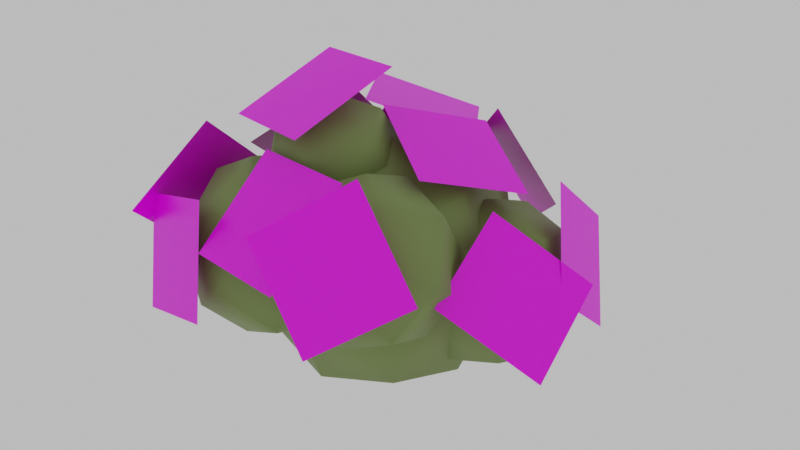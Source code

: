 # Source: butterfly-weed.blend  (saved by Blender 2.92.15; exported with 4.5.12 LTS)
import bpy
from mathutils import Matrix  # noqa: F401  (used for matrix-valued properties, if any)

bpy.ops.wm.read_factory_settings(use_empty=True)
scene = bpy.context.scene
scene.name = 'Scene'

# ---- collections
col_collection = bpy.data.collections.new('Collection'); scene.collection.children.link(col_collection)

# ---- images (referenced by path relative to the original .blend; pixels are not part of the script)
import os
ASSET_DIR = os.environ.get("B2B_ASSET_DIR", "")  # directory of the original .blend (textures are referenced by path, not embedded)
HERE = os.path.dirname(os.path.abspath(__file__))  # packed textures are extracted next to this script under _unpacked/

def load_image(name, relpath, width, height, colorspace="sRGB"):
    """Load a texture the original file referenced (path relative to the .blend, or extracted next to this script)."""
    p = next((c for c in (os.path.join(HERE, relpath), os.path.join(ASSET_DIR, relpath)) if relpath and os.path.exists(c)), "")
    if p:
        img = bpy.data.images.load(p, check_existing=True)
        img.name = name
    else:  # same state as the original file: an image datablock whose file is absent (Cycles renders it pink)
        img = bpy.data.images.new(name, width, height)
        img.source = "FILE"
        img.filepath = "//" + (relpath or name)
    img.colorspace_settings.name = colorspace
    return img
img_butterfly_weed_flowers = load_image('butterfly-weed-flowers', 'butterfly-weed-flowers.png', 1024, 1024, 'sRGB')

# ---- materials (node trees are filled in below, after node groups)
mat_butterfly_weed = bpy.data.materials.new('Butterfly weed')
mat_butterfly_weed.use_transparent_shadow = False
mat_butterfly_weed_flowers = bpy.data.materials.new('butterfly weed flowers')
mat_butterfly_weed_flowers.use_transparent_shadow = False

# ---- material node trees
mat_butterfly_weed.use_nodes = True; mat_butterfly_weed.node_tree.nodes.clear()
_N = mat_butterfly_weed.node_tree.nodes; _L = mat_butterfly_weed.node_tree.links
n0 = _N.new('ShaderNodeOutputMaterial'); n0.name = 'Material Output'; n0.location = (417, 386)
n1 = _N.new('ShaderNodeBsdfPrincipled'); n1.name = 'Principled BSDF'; n1.location = (117, 410)
n1.distribution = 'GGX'
n1.subsurface_method = 'BURLEY'
n1.inputs[0].default_value = (0.2617, 0.3482, 0.1023, 1.0)
n1.inputs[3].default_value = 1.45
n1.inputs[27].default_value = (0.0, 0.0, 0.0, 1.0)
n1.inputs[28].default_value = 1.0
_L.new(n1.outputs[0], n0.inputs[0])
n0.is_active_output = True
mat_butterfly_weed_flowers.use_nodes = True; mat_butterfly_weed_flowers.node_tree.nodes.clear()
_N = mat_butterfly_weed_flowers.node_tree.nodes; _L = mat_butterfly_weed_flowers.node_tree.links
n0 = _N.new('ShaderNodeOutputMaterial'); n0.name = 'Material Output'; n0.location = (300, 300)
n1 = _N.new('ShaderNodeTexImage'); n1.name = 'Image Texture'; n1.location = (-362, 186)
n1.image = img_butterfly_weed_flowers
n2 = _N.new('ShaderNodeMapping'); n2.name = 'Mapping'; n2.location = (-652, 226)
n2.width = 240
n3 = _N.new('ShaderNodeTexCoord'); n3.name = 'Texture Coordinate'; n3.location = (-834, 202)
n4 = _N.new('ShaderNodeBsdfPrincipled'); n4.name = 'Principled BSDF'; n4.location = (10, 300)
n4.distribution = 'GGX'
n4.subsurface_method = 'BURLEY'
n4.inputs[2].default_value = 0.3309
n4.inputs[3].default_value = 1.45
n4.inputs[27].default_value = (0.0, 0.0, 0.0, 1.0)
n4.inputs[28].default_value = 1.0
_L.new(n4.outputs[0], n0.inputs[0])
_L.new(n1.outputs[0], n4.inputs[0])
_L.new(n2.outputs[0], n1.inputs[0])
_L.new(n3.outputs[2], n2.inputs[0])
_L.new(n1.outputs[1], n4.inputs[4])
n0.is_active_output = True

# ---- world
world_world = bpy.data.worlds.new('World'); scene.world = world_world
world_world.use_nodes = True; world_world.node_tree.nodes.clear()
_N = world_world.node_tree.nodes; _L = world_world.node_tree.links
n0 = _N.new('ShaderNodeOutputWorld'); n0.name = 'World Output'; n0.location = (300, 300)
n1 = _N.new('ShaderNodeBackground'); n1.name = 'Background'; n1.location = (10, 300)
n1.inputs[0].default_value = (1.0, 1.0, 1.0, 1.0)
n1.inputs[1].default_value = 0.5
_L.new(n1.outputs[0], n0.inputs[0])
n0.is_active_output = True
world_world.color = (0.05088, 0.05088, 0.05088)
world_world.use_sun_shadow = False
world_world.sun_shadow_jitter_overblur = 0.0

# ---- meshes
me_cube_001 = bpy.data.meshes.new('Cube.001')
me_cube_001.from_pydata([(-0.2807, -0.2807, 0.2193), (-0.2807, -0.2807, 0.7807), (-0.2807, 0.2807, 0.2193), (-0.2807, 0.2807, 0.7807), (0.2807, -0.2807, 0.2193), (0.2807, -0.2807, 0.7807), (0.2807, 0.2807, 0.2193), (0.2807, 0.2807, 0.7807), (-0.3438, 1.154e-09, 0.1562), (-0.3438, -0.3438, 0.5), (-0.3438, 1.154e-09, 0.8438), (-0.3438, 0.3438, 0.5), (2.212e-09, 0.3438, 0.1562), (2.212e-09, 0.3438, 0.8438), (0.3438, 0.3438, 0.5), (0.3438, 1.154e-09, 0.1562), (0.3438, 1.154e-09, 0.8438), (0.3438, -0.3438, 0.5), (2.212e-09, -0.3438, 0.1562), (2.212e-09, -0.3438, 0.8438), (2.212e-09, 1.154e-09, 0.9862), (2.212e-09, 1.154e-09, 0.01381), (2.212e-09, -0.4862, 0.5), (0.4862, 1.154e-09, 0.5), (2.212e-09, 0.4862, 0.5), (-0.4862, 1.154e-09, 0.5), (-0.1052, 0.111, 0.3667), (-0.3791, 0.2182, 0.5989), (-0.01981, 0.4701, 0.3017), (-0.2937, 0.5773, 0.5339), (0.1359, 0.1056, 0.6536), (-0.1381, 0.2128, 0.8858), (0.2213, 0.4647, 0.5886), (-0.05268, 0.5718, 0.8208), (-0.05881, 0.2791, 0.2759), (-0.2789, 0.1249, 0.4578), (-0.3943, 0.4104, 0.5603), (-0.1743, 0.5647, 0.3783), (0.1411, 0.4957, 0.4118), (-0.1944, 0.6269, 0.6962), (0.121, 0.558, 0.7297), (0.2364, 0.2725, 0.6272), (-0.09908, 0.4037, 0.9116), (0.01638, 0.1182, 0.8092), (0.03651, 0.05593, 0.4913), (-0.299, 0.1872, 0.7757), (-0.3162, 0.4342, 0.7948), (0.1583, 0.2486, 0.3926), (-0.1529, 0.03047, 0.65), (0.1298, 0.3367, 0.8422), (-0.004985, 0.6524, 0.5375), (-0.2877, 0.3461, 0.3453), (-0.007535, -0.148, 0.5457), (-0.05724, -0.4236, 0.7583), (0.2344, -0.02092, 0.7669), (0.1847, -0.2965, 0.9795), (0.2427, -0.3256, 0.3741), (0.193, -0.6011, 0.5867), (0.4846, -0.1985, 0.5953), (0.4349, -0.474, 0.8079), (0.09088, -0.03354, 0.6517), (-0.08769, -0.2801, 0.6464), (0.03, -0.371, 0.9121), (0.2086, -0.1245, 0.9174), (0.3923, -0.06446, 0.6821), (0.3314, -0.4019, 0.9425), (0.5151, -0.3419, 0.7072), (0.3974, -0.251, 0.4415), (0.3365, -0.5885, 0.7019), (0.2188, -0.4976, 0.4362), (0.09599, -0.2201, 0.4111), (0.03512, -0.5576, 0.6715), (0.1706, -0.5497, 0.8609), (0.2567, -0.07238, 0.4927), (0.004197, -0.4211, 0.4852), (0.4304, -0.4648, 0.5282), (0.4232, -0.201, 0.8684), (-0.003038, -0.1572, 0.8254), (-0.22, -0.2135, 0.2175), (-0.3951, -0.531, 0.3841), (-0.4427, 0.02806, 0.4439), (-0.6178, -0.2894, 0.6104), (0.06099, -0.2199, 0.5008), (-0.1141, -0.5373, 0.6674), (-0.1617, 0.02172, 0.7271), (-0.3368, -0.2958, 0.8937), (-0.3432, -0.05634, 0.2802), (-0.3141, -0.3987, 0.2436), (-0.5577, -0.4452, 0.4842), (-0.5868, -0.1028, 0.5208), (-0.3076, 0.08772, 0.5922), (-0.522, -0.3011, 0.7962), (-0.2427, -0.1106, 0.8677), (0.000873, -0.06411, 0.6271), (-0.2136, -0.4529, 0.8311), (0.03004, -0.4065, 0.5905), (-0.03478, -0.2082, 0.315), (-0.2492, -0.597, 0.519), (-0.43, -0.5296, 0.6999), (-0.1268, 0.0203, 0.4114), (-0.08551, -0.4639, 0.3596), (-0.03509, -0.2601, 0.8009), (-0.4713, -0.04542, 0.7516), (-0.5217, -0.2491, 0.3103), (0.1691, -0.02658, 0.2776), (0.1691, -0.02658, 0.6426), (0.1691, 0.3384, 0.2776), (0.1691, 0.3384, 0.6426), (0.5341, -0.02658, 0.2776), (0.5341, -0.02658, 0.6426), (0.5341, 0.3384, 0.2776), (0.5341, 0.3384, 0.6426), (0.1281, 0.1559, 0.2366), (0.1281, -0.0676, 0.4601), (0.1281, 0.1559, 0.6836), (0.1281, 0.3794, 0.4601), (0.3516, 0.3794, 0.2366), (0.3516, 0.3794, 0.6836), (0.5751, 0.3794, 0.4601), (0.5751, 0.1559, 0.2366), (0.5751, 0.1559, 0.6836), (0.5751, -0.0676, 0.4601), (0.3516, -0.0676, 0.2366), (0.3516, -0.0676, 0.6836), (0.3516, 0.1559, 0.7761), (0.3516, 0.1559, 0.144), (0.3516, -0.1602, 0.4601), (0.6677, 0.1559, 0.4601), (0.3516, 0.472, 0.4601), (0.03551, 0.1559, 0.4601), (-0.3093, -0.2656, 0.7978), (-0.06794, -0.3274, 0.9463), (-0.3543, -0.03439, 0.9671), (-0.1129, -0.0962, 1.116), (-0.1548, -0.1017, 0.615), (0.08652, -0.1635, 0.7635), (-0.1998, 0.1295, 0.7843), (0.04154, 0.06771, 0.9329), (-0.3763, -0.1615, 0.8863), (-0.2009, -0.3409, 0.8736), (-0.08066, -0.2372, 1.068), (-0.256, -0.05774, 1.081), (-0.3092, 0.08049, 0.8781), (-0.01362, 0.00479, 1.06), (-0.06684, 0.143, 0.8571), (-0.1871, 0.03929, 0.6624), (0.1085, -0.03641, 0.8443), (-0.01175, -0.1401, 0.6497), (-0.2541, -0.2027, 0.6707), (0.04147, -0.2784, 0.8526), (0.07515, -0.1525, 0.994), (-0.3429, -0.04541, 0.7367), (-0.09493, -0.2992, 0.7187), (-0.0001157, 0.04302, 0.707), (-0.1728, 0.1013, 1.012), (-0.2676, -0.2409, 1.024), (-0.5872, 0.01268, 0.6863), (-0.7069, -0.2592, 0.3961), (-0.5667, -0.2942, 0.9654), (-0.6865, -0.5661, 0.6752), (-0.5131, 0.3267, 0.6229), (-0.2957, 0.4684, 0.9471), (-0.3533, 0.6269, 0.3845), (-0.1359, 0.7686, 0.7087), (-0.04056, 0.04731, 1.054), (0.2956, -0.1693, 0.9416), (0.1463, 0.3987, 0.9349), (0.4824, 0.1821, 0.8228), (0.01995, -0.6657, 0.8479), (0.2787, -0.7021, 0.5251), (0.3229, -0.4896, 1.071), (0.5816, -0.5261, 0.748), (-0.2296, -0.6863, 0.4436), (-0.3216, -0.5558, 0.827), (-0.6108, -0.5813, 0.3164), (-0.7028, -0.4509, 0.6998), (0.5342, 0.2947, 0.8467), (0.7076, 0.06384, 0.5482), (0.514, 0.6171, 0.5857), (0.6874, 0.3862, 0.2872), (-0.4931, -0.1603, 0.8595), (-0.2607, 0.1053, 1.078), (-0.6275, 0.1529, 0.6222), (-0.3951, 0.4185, 0.8411), (-0.4161, 0.4612, 0.9757), (-0.1849, 0.1188, 1.017), (-0.08085, 0.6723, 0.851), (0.1503, 0.3298, 0.8928), (0.4395, 0.04024, 0.8002), (0.4888, -0.33, 0.6185), (0.7455, 0.1957, 0.5665), (0.7949, -0.1745, 0.3848), (-0.241, -0.3175, 0.9534), (-0.2778, -0.6152, 0.6662), (0.1682, -0.386, 0.972), (0.1314, -0.6838, 0.6848), (0.05701, -0.01628, 1.228), (-0.3377, 0.1047, 1.183), (-0.03679, -0.3846, 1.06), (-0.4315, -0.2636, 1.016), (-0.1532, 0.778, 0.6944), (0.09734, 0.5419, 0.9268), (0.127, 0.7738, 0.388), (0.3776, 0.5377, 0.6203)], [], [(25, 10, 3, 11), (24, 13, 7, 14), (23, 16, 5, 17), (22, 19, 1, 9), (21, 15, 4, 18), (20, 10, 1, 19), (16, 20, 19, 5), (7, 13, 20, 16), (13, 3, 10, 20), (8, 21, 18, 0), (2, 12, 21, 8), (12, 6, 15, 21), (18, 22, 9, 0), (4, 17, 22, 18), (17, 5, 19, 22), (15, 23, 17, 4), (6, 14, 23, 15), (14, 7, 16, 23), (12, 24, 14, 6), (2, 11, 24, 12), (11, 3, 13, 24), (8, 25, 11, 2), (0, 9, 25, 8), (9, 1, 10, 25), (51, 36, 29, 37), (50, 39, 33, 40), (49, 42, 31, 43), (48, 45, 27, 35), (47, 41, 30, 44), (46, 36, 27, 45), (42, 46, 45, 31), (33, 39, 46, 42), (39, 29, 36, 46), (34, 47, 44, 26), (28, 38, 47, 34), (38, 32, 41, 47), (44, 48, 35, 26), (30, 43, 48, 44), (43, 31, 45, 48), (41, 49, 43, 30), (32, 40, 49, 41), (40, 33, 42, 49), (38, 50, 40, 32), (28, 37, 50, 38), (37, 29, 39, 50), (34, 51, 37, 28), (26, 35, 51, 34), (35, 27, 36, 51), (77, 62, 55, 63), (76, 65, 59, 66), (75, 68, 57, 69), (74, 71, 53, 61), (73, 67, 56, 70), (72, 62, 53, 71), (68, 72, 71, 57), (59, 65, 72, 68), (65, 55, 62, 72), (60, 73, 70, 52), (54, 64, 73, 60), (64, 58, 67, 73), (70, 74, 61, 52), (56, 69, 74, 70), (69, 57, 71, 74), (67, 75, 69, 56), (58, 66, 75, 67), (66, 59, 68, 75), (64, 76, 66, 58), (54, 63, 76, 64), (63, 55, 65, 76), (60, 77, 63, 54), (52, 61, 77, 60), (61, 53, 62, 77), (103, 88, 81, 89), (102, 91, 85, 92), (101, 94, 83, 95), (100, 97, 79, 87), (99, 93, 82, 96), (98, 88, 79, 97), (94, 98, 97, 83), (85, 91, 98, 94), (91, 81, 88, 98), (86, 99, 96, 78), (80, 90, 99, 86), (90, 84, 93, 99), (96, 100, 87, 78), (82, 95, 100, 96), (95, 83, 97, 100), (93, 101, 95, 82), (84, 92, 101, 93), (92, 85, 94, 101), (90, 102, 92, 84), (80, 89, 102, 90), (89, 81, 91, 102), (86, 103, 89, 80), (78, 87, 103, 86), (87, 79, 88, 103), (129, 114, 107, 115), (128, 117, 111, 118), (127, 120, 109, 121), (126, 123, 105, 113), (125, 119, 108, 122), (124, 114, 105, 123), (120, 124, 123, 109), (111, 117, 124, 120), (117, 107, 114, 124), (112, 125, 122, 104), (106, 116, 125, 112), (116, 110, 119, 125), (122, 126, 113, 104), (108, 121, 126, 122), (121, 109, 123, 126), (119, 127, 121, 108), (110, 118, 127, 119), (118, 111, 120, 127), (116, 128, 118, 110), (106, 115, 128, 116), (115, 107, 117, 128), (112, 129, 115, 106), (104, 113, 129, 112), (113, 105, 114, 129), (155, 140, 133, 141), (154, 143, 137, 144), (153, 146, 135, 147), (152, 149, 131, 139), (151, 145, 134, 148), (150, 140, 131, 149), (146, 150, 149, 135), (137, 143, 150, 146), (143, 133, 140, 150), (138, 151, 148, 130), (132, 142, 151, 138), (142, 136, 145, 151), (148, 152, 139, 130), (134, 147, 152, 148), (147, 135, 149, 152), (145, 153, 147, 134), (136, 144, 153, 145), (144, 137, 146, 153), (142, 154, 144, 136), (132, 141, 154, 142), (141, 133, 143, 154), (138, 155, 141, 132), (130, 139, 155, 138), (139, 131, 140, 155), (156, 157, 159, 158), (160, 161, 163, 162), (164, 165, 167, 166), (168, 169, 171, 170), (175, 174, 172, 173), (176, 177, 179, 178), (183, 182, 180, 181), (184, 185, 187, 186), (188, 189, 191, 190), (192, 193, 195, 194), (196, 197, 199, 198), (200, 201, 203, 202)])
me_cube_001.polygons.foreach_set('use_smooth', [1, 1, 1, 1, 1, 1, 1, 1, 1, 1, 1, 1, 1, 1, 1, 1, 1, 1, 1, 1, 1, 1, 1, 1, 1, 1, 1, 1, 1, 1, 1, 1, 1, 1, 1, 1, 1, 1, 1, 1, 1, 1, 1, 1, 1, 1, 1, 1, 1, 1, 1, 1, 1, 1, 1, 1, 1, 1, 1, 1, 1, 1, 1, 1, 1, 1, 1, 1, 1, 1, 1, 1, 1, 1, 1, 1, 1, 1, 1, 1, 1, 1, 1, 1, 1, 1, 1, 1, 1, 1, 1, 1, 1, 1, 1, 1, 1, 1, 1, 1, 1, 1, 1, 1, 1, 1, 1, 1, 1, 1, 1, 1, 1, 1, 1, 1, 1, 1, 1, 1, 1, 1, 1, 1, 1, 1, 1, 1, 1, 1, 1, 1, 1, 1, 1, 1, 1, 1, 1, 1, 1, 1, 1, 1, 0, 0, 0, 0, 0, 0, 0, 0, 0, 0, 0, 0])
me_cube_001.polygons.foreach_set('material_index', [0, 0, 0, 0, 0, 0, 0, 0, 0, 0, 0, 0, 0, 0, 0, 0, 0, 0, 0, 0, 0, 0, 0, 0, 0, 0, 0, 0, 0, 0, 0, 0, 0, 0, 0, 0, 0, 0, 0, 0, 0, 0, 0, 0, 0, 0, 0, 0, 0, 0, 0, 0, 0, 0, 0, 0, 0, 0, 0, 0, 0, 0, 0, 0, 0, 0, 0, 0, 0, 0, 0, 0, 0, 0, 0, 0, 0, 0, 0, 0, 0, 0, 0, 0, 0, 0, 0, 0, 0, 0, 0, 0, 0, 0, 0, 0, 0, 0, 0, 0, 0, 0, 0, 0, 0, 0, 0, 0, 0, 0, 0, 0, 0, 0, 0, 0, 0, 0, 0, 0, 0, 0, 0, 0, 0, 0, 0, 0, 0, 0, 0, 0, 0, 0, 0, 0, 0, 0, 0, 0, 0, 0, 0, 0, 1, 1, 1, 1, 1, 1, 1, 1, 1, 1, 1, 1])
_uv = me_cube_001.uv_layers.new(name='UVMap')
_uv.uv.foreach_set('vector', [0.1131, 0.5618, 0.2532, 0.5269, 0.2584, 0.6182, 0.1541, 0.6605, 0.7625, 0.4481, 0.6199, 0.4243, 0.6502, 0.319, 0.7625, 0.313, 0.5964, 0.04897, 0.5571, 0.1458, 0.4626, 0.08147, 0.4628, 0.0, 0.1204, 0.313, 0.2584, 0.351, 0.2135, 0.4201, 0.09915, 0.4178, 0.5168, 0.7454, 0.5447, 0.6052, 0.6143, 0.6189, 0.6199, 0.7288, 0.4626, 0.2552, 0.3684, 0.313, 0.3085, 0.218, 0.3682, 0.1458, 0.5571, 0.1458, 0.4626, 0.2552, 0.3682, 0.1458, 0.4626, 0.08147, 0.617, 0.218, 0.5573, 0.313, 0.4626, 0.2552, 0.5571, 0.1458, 0.6199, 0.4243, 0.6143, 0.5341, 0.5447, 0.5479, 0.5168, 0.4076, 0.05992, 0.1458, 0.1544, 0.2552, 0.05975, 0.313, 0.0, 0.218, 0.1544, 0.08147, 0.2488, 0.1458, 0.1544, 0.2552, 0.05992, 0.1458, 0.2488, 0.1458, 0.3085, 0.218, 0.2487, 0.313, 0.1544, 0.2552, 0.6199, 0.7288, 0.7625, 0.7049, 0.7625, 0.84, 0.6502, 0.8341, 0.6143, 0.6189, 0.7184, 0.5765, 0.7625, 0.7049, 0.6199, 0.7288, 0.4628, 0.0, 0.4626, 0.08147, 0.3682, 0.1458, 0.3292, 0.04897, 0.5116, 0.4465, 0.3715, 0.4117, 0.4124, 0.313, 0.5168, 0.3553, 0.4719, 0.5534, 0.3575, 0.5556, 0.3715, 0.4117, 0.5116, 0.4465, 0.3575, 0.5556, 0.2652, 0.5334, 0.2584, 0.4221, 0.3715, 0.4117, 0.5168, 0.6225, 0.3788, 0.6605, 0.3575, 0.5556, 0.4719, 0.5534, 0.1544, 0.08147, 0.1542, 0.0, 0.2878, 0.04897, 0.2488, 0.1458, 0.7184, 0.5765, 0.6143, 0.5341, 0.6199, 0.4243, 0.7625, 0.4481, 0.05992, 0.1458, 0.0206, 0.04897, 0.1542, 0.0, 0.1544, 0.08147, 0.006802, 0.4401, 0.09915, 0.4178, 0.1131, 0.5618, 0.0, 0.5514, 0.09915, 0.4178, 0.2135, 0.4201, 0.2532, 0.5269, 0.1131, 0.5618, 0.3398, 0.7784, 0.4062, 0.7618, 0.4087, 0.8051, 0.3592, 0.8251, 0.6332, 0.9041, 0.5656, 0.8928, 0.58, 0.8429, 0.6332, 0.84, 0.7535, 0.02321, 0.7348, 0.0691, 0.6901, 0.03861, 0.6901, 0.0, 0.3433, 0.6605, 0.4087, 0.6785, 0.3874, 0.7112, 0.3332, 0.7102, 0.6332, 0.9201, 0.6464, 0.8536, 0.6794, 0.8601, 0.6821, 0.9122, 0.6901, 0.1209, 0.6454, 0.1483, 0.617, 0.1033, 0.6453, 0.0691, 0.7348, 0.0691, 0.6901, 0.1209, 0.6453, 0.0691, 0.6901, 0.03861, 0.7632, 0.1033, 0.7349, 0.1483, 0.6901, 0.1209, 0.7348, 0.0691, 0.5656, 0.8928, 0.563, 0.9448, 0.53, 0.9514, 0.5168, 0.8849, 0.6454, 0.2174, 0.6902, 0.2693, 0.6454, 0.2967, 0.617, 0.2516, 0.6902, 0.187, 0.735, 0.2174, 0.6902, 0.2693, 0.6454, 0.2174, 0.735, 0.2174, 0.7632, 0.2516, 0.7349, 0.2967, 0.6902, 0.2693, 0.6821, 0.9122, 0.7497, 0.9009, 0.7497, 0.9649, 0.6965, 0.9621, 0.6794, 0.8601, 0.7288, 0.84, 0.7497, 0.9009, 0.6821, 0.9122, 0.6901, 0.0, 0.6901, 0.03861, 0.6453, 0.0691, 0.6269, 0.02321, 0.8825, 0.3763, 0.8161, 0.3598, 0.8355, 0.313, 0.8849, 0.333, 0.8637, 0.4269, 0.8095, 0.428, 0.8161, 0.3598, 0.8825, 0.3763, 0.8095, 0.428, 0.7657, 0.4174, 0.7625, 0.3647, 0.8161, 0.3598, 0.8849, 0.4597, 0.8195, 0.4777, 0.8095, 0.428, 0.8637, 0.4269, 0.6902, 0.187, 0.6901, 0.1483, 0.7534, 0.1715, 0.735, 0.2174, 0.6123, 0.9649, 0.563, 0.9448, 0.5656, 0.8928, 0.6332, 0.9041, 0.6454, 0.2174, 0.6268, 0.1715, 0.6901, 0.1483, 0.6902, 0.187, 0.2894, 0.7207, 0.3332, 0.7102, 0.3398, 0.7784, 0.2862, 0.7734, 0.3332, 0.7102, 0.3874, 0.7112, 0.4062, 0.7618, 0.3398, 0.7784, 0.8889, 0.5487, 0.8991, 0.5972, 0.8606, 0.6235, 0.8395, 0.5921, 0.7632, 0.1904, 0.825, 0.1912, 0.826, 0.2424, 0.7829, 0.2531, 0.8889, 0.6983, 0.8395, 0.7441, 0.812, 0.7005, 0.8395, 0.6548, 0.2862, 0.8628, 0.3413, 0.8294, 0.356, 0.8787, 0.3216, 0.9167, 0.7632, 0.06386, 0.7808, 0.0, 0.8271, 0.01249, 0.8279, 0.06467, 0.407, 0.8251, 0.407, 0.8901, 0.356, 0.8787, 0.3413, 0.8294, 0.8395, 0.7441, 0.7799, 0.7605, 0.7625, 0.6988, 0.812, 0.7005, 0.826, 0.2424, 0.825, 0.1912, 0.8897, 0.1904, 0.8723, 0.2531, 0.825, 0.1912, 0.8258, 0.1391, 0.8721, 0.1266, 0.8897, 0.1904, 0.7806, 0.1266, 0.7632, 0.06386, 0.8279, 0.06467, 0.8269, 0.1158, 0.812, 0.5464, 0.7625, 0.5481, 0.7799, 0.4865, 0.8395, 0.5028, 0.177, 0.9253, 0.1917, 0.8761, 0.2428, 0.8646, 0.2428, 0.9296, 0.8279, 0.06467, 0.8897, 0.06386, 0.87, 0.1266, 0.8269, 0.1158, 0.8271, 0.01249, 0.8702, 0.0, 0.8897, 0.06386, 0.8279, 0.06467, 0.8395, 0.6548, 0.812, 0.7005, 0.7625, 0.6988, 0.7799, 0.6342, 0.8991, 0.6498, 0.8889, 0.6983, 0.8395, 0.6548, 0.8606, 0.6235, 0.1917, 0.8761, 0.1573, 0.838, 0.2149, 0.8061, 0.2428, 0.8646, 0.8991, 0.7391, 0.8606, 0.7693, 0.8395, 0.7441, 0.8889, 0.6983, 0.177, 0.9253, 0.1219, 0.8919, 0.1573, 0.838, 0.1917, 0.8761, 0.812, 0.5464, 0.8395, 0.5921, 0.7799, 0.6127, 0.7625, 0.5481, 0.7827, 0.1266, 0.8258, 0.1391, 0.825, 0.1912, 0.7632, 0.1904, 0.8395, 0.5028, 0.8889, 0.5487, 0.8395, 0.5921, 0.812, 0.5464, 0.8606, 0.4777, 0.8991, 0.5079, 0.8889, 0.5487, 0.8395, 0.5028, 0.3216, 0.9167, 0.356, 0.8787, 0.407, 0.8901, 0.3792, 0.9487, 0.8844, 0.8074, 0.9318, 0.7789, 0.946, 0.8305, 0.9181, 0.8644, 0.06531, 0.7857, 0.0313, 0.8061, 0.0, 0.7632, 0.02034, 0.7341, 0.1219, 0.8666, 0.05396, 0.8634, 0.06007, 0.8141, 0.1111, 0.8061, 0.2209, 0.7857, 0.1782, 0.7341, 0.2236, 0.7045, 0.2659, 0.7341, 1.0, 0.4339, 0.9323, 0.4242, 0.9465, 0.3727, 1.0, 0.3657, 0.1519, 0.6815, 0.2171, 0.6605, 0.2236, 0.7045, 0.1782, 0.7341, 0.05396, 0.8634, 0.0, 0.8666, 0.02492, 0.8061, 0.06007, 0.8141, 0.05664, 0.9167, 0.02071, 0.9317, 0.0, 0.8666, 0.05396, 0.8634, 0.9995, 0.8374, 0.946, 0.8305, 0.9318, 0.7789, 0.9995, 0.7693, 0.8164, 0.8376, 0.7625, 0.8344, 0.7832, 0.7693, 0.8191, 0.7843, 0.8225, 0.8869, 0.7874, 0.8949, 0.7625, 0.8344, 0.8164, 0.8376, 0.108, 0.7341, 0.06261, 0.7045, 0.06912, 0.6605, 0.1343, 0.6815, 0.2549, 0.8061, 0.2209, 0.7857, 0.2659, 0.7341, 0.2862, 0.7632, 0.9465, 0.3727, 0.9186, 0.3387, 0.9807, 0.313, 1.0, 0.3657, 0.1673, 0.8061, 0.1431, 0.7632, 0.1782, 0.7341, 0.2209, 0.7857, 0.9323, 0.4242, 0.8849, 0.3957, 0.9186, 0.3387, 0.9465, 0.3727, 0.06261, 0.7045, 0.02034, 0.7341, 0.01036, 0.6815, 0.06912, 0.6605, 0.1069, 0.9317, 0.05664, 0.9167, 0.05396, 0.8634, 0.1219, 0.8666, 0.108, 0.7341, 0.06531, 0.7857, 0.02034, 0.7341, 0.06261, 0.7045, 0.1431, 0.7632, 0.1189, 0.8061, 0.06531, 0.7857, 0.108, 0.7341, 0.9181, 0.8644, 0.946, 0.8305, 0.9995, 0.8374, 0.9802, 0.8902, 0.8164, 0.8376, 0.8844, 0.8344, 0.8736, 0.8949, 0.8225, 0.8869, 0.8191, 0.7843, 0.8694, 0.7693, 0.8844, 0.8344, 0.8164, 0.8376, 0.2659, 0.7341, 0.2236, 0.7045, 0.2171, 0.6605, 0.2758, 0.6815, 0.4378, 0.8862, 0.474, 0.8772, 0.4753, 0.9007, 0.4484, 0.9117, 0.9531, 0.1245, 0.9163, 0.1184, 0.9241, 0.0912, 0.9531, 0.08966, 0.483, 0.7539, 0.4728, 0.7789, 0.4484, 0.7623, 0.4485, 0.7412, 0.4397, 0.822, 0.4753, 0.8318, 0.4638, 0.8496, 0.4342, 0.849, 0.8897, 0.2012, 0.8969, 0.1651, 0.9148, 0.1686, 0.9163, 0.1969, 0.4484, 0.8071, 0.4241, 0.822, 0.4087, 0.7975, 0.4241, 0.7789, 0.4728, 0.7789, 0.4484, 0.8071, 0.4241, 0.7789, 0.4484, 0.7623, 0.4883, 0.7975, 0.4728, 0.822, 0.4484, 0.8071, 0.4728, 0.7789, 0.9163, 0.1184, 0.9148, 0.1467, 0.8969, 0.1503, 0.8897, 0.1141, 0.4241, 0.6981, 0.4485, 0.7263, 0.4241, 0.7412, 0.4087, 0.7167, 0.4485, 0.6815, 0.4729, 0.6981, 0.4485, 0.7263, 0.4241, 0.6981, 0.4729, 0.6981, 0.4883, 0.7167, 0.4728, 0.7412, 0.4485, 0.7263, 0.9163, 0.1969, 0.9531, 0.1908, 0.9531, 0.2257, 0.9241, 0.2241, 0.9148, 0.1686, 0.9417, 0.1577, 0.9531, 0.1908, 0.9163, 0.1969, 0.4485, 0.7412, 0.4484, 0.7623, 0.4241, 0.7789, 0.414, 0.7539, 0.955, 0.03446, 0.9189, 0.02547, 0.9294, 0.0, 0.9563, 0.01091, 0.9448, 0.06203, 0.9153, 0.06261, 0.9189, 0.02547, 0.955, 0.03446, 0.9153, 0.06261, 0.8914, 0.05687, 0.8897, 0.02815, 0.9189, 0.02547, 0.9563, 0.07985, 0.9207, 0.08966, 0.9153, 0.06261, 0.9448, 0.06203, 0.4485, 0.6815, 0.4485, 0.6605, 0.4829, 0.6731, 0.4729, 0.6981, 0.9417, 0.1577, 0.9148, 0.1467, 0.9163, 0.1184, 0.9531, 0.1245, 0.4241, 0.6981, 0.414, 0.6731, 0.4485, 0.6605, 0.4485, 0.6815, 0.4104, 0.8548, 0.4342, 0.849, 0.4378, 0.8862, 0.4087, 0.8835, 0.4342, 0.849, 0.4638, 0.8496, 0.474, 0.8772, 0.4378, 0.8862, 0.9096, 0.2695, 0.9343, 0.2634, 0.9352, 0.2794, 0.9168, 0.2869, 0.286, 0.8763, 0.2609, 0.8721, 0.2663, 0.8535, 0.286, 0.8525, 0.8683, 0.2618, 0.8614, 0.2788, 0.8448, 0.2675, 0.8448, 0.2531, 0.9109, 0.2257, 0.9352, 0.2324, 0.9273, 0.2445, 0.9071, 0.2441, 0.2428, 0.8358, 0.2477, 0.8111, 0.2599, 0.8135, 0.2609, 0.8329, 0.8448, 0.2981, 0.8282, 0.3083, 0.8176, 0.2915, 0.8281, 0.2788, 0.8614, 0.2788, 0.8448, 0.2981, 0.8281, 0.2788, 0.8448, 0.2675, 0.872, 0.2915, 0.8614, 0.3083, 0.8448, 0.2981, 0.8614, 0.2788, 0.2609, 0.8721, 0.2599, 0.8914, 0.2477, 0.8939, 0.2428, 0.8692, 0.7738, 0.2788, 0.7905, 0.2981, 0.7738, 0.3083, 0.7632, 0.2915, 0.7905, 0.2675, 0.8071, 0.2788, 0.7905, 0.2981, 0.7738, 0.2788, 0.8071, 0.2788, 0.8176, 0.2915, 0.8071, 0.3083, 0.7905, 0.2981, 0.2609, 0.8329, 0.286, 0.8287, 0.286, 0.8525, 0.2663, 0.8514, 0.2599, 0.8135, 0.2783, 0.8061, 0.286, 0.8287, 0.2609, 0.8329, 0.8448, 0.2531, 0.8448, 0.2675, 0.8281, 0.2788, 0.8213, 0.2618, 0.9437, 0.5012, 0.919, 0.4951, 0.9262, 0.4777, 0.9446, 0.4851, 0.9367, 0.52, 0.9165, 0.5204, 0.919, 0.4951, 0.9437, 0.5012, 0.9165, 0.5204, 0.9003, 0.5165, 0.8991, 0.4969, 0.919, 0.4951, 0.9446, 0.5322, 0.9203, 0.5389, 0.9165, 0.5204, 0.9367, 0.52, 0.7905, 0.2675, 0.7904, 0.2531, 0.814, 0.2618, 0.8071, 0.2788, 0.2783, 0.8989, 0.2599, 0.8914, 0.2609, 0.8721, 0.286, 0.8763, 0.7738, 0.2788, 0.7669, 0.2618, 0.7904, 0.2531, 0.7905, 0.2675, 0.8909, 0.248, 0.9071, 0.2441, 0.9096, 0.2695, 0.8897, 0.2677, 0.9071, 0.2441, 0.9273, 0.2445, 0.9343, 0.2634, 0.9096, 0.2695, 0.8026, 1.004, 0.2717, 1.004, 0.2717, 0.4728, 0.8026, 0.4728, 0.8026, 1.004, 0.2717, 1.004, 0.2717, 0.4728, 0.8026, 0.4728, 1.0, 1.0, 8.941e-08, 1.0, 0.0, 1.51e-07, 1.0, 0.0, 1.0, 1.0, 8.941e-08, 1.0, 0.0, 1.51e-07, 1.0, 0.0, 0.8026, 1.004, 0.2717, 1.004, 0.2717, 0.4728, 0.8026, 0.4728, 1.0, 1.0, 8.941e-08, 1.0, 0.0, 1.51e-07, 1.0, 0.0, 0.8026, 1.004, 0.2717, 1.004, 0.2717, 0.4728, 0.8026, 0.4728, 0.8026, 1.004, 0.2717, 1.004, 0.2717, 0.4728, 0.8026, 0.4728, 0.8026, 1.004, 0.2717, 1.004, 0.2717, 0.4728, 0.8026, 0.4728, 0.8026, 1.004, 0.2717, 1.004, 0.2717, 0.4728, 0.8026, 0.4728, 0.8026, 1.004, 0.2717, 1.004, 0.2717, 0.4728, 0.8026, 0.4728, 0.8026, 1.004, 0.2717, 1.004, 0.2717, 0.4728, 0.8026, 0.4728])
me_cube_001.materials.append(mat_butterfly_weed)
me_cube_001.materials.append(mat_butterfly_weed_flowers)
me_cube_001.use_remesh_fix_poles = True
me_cube_001.use_remesh_preserve_attributes = False
me_cube_001.use_mirror_vertex_groups = False
me_cube_001.update()

# ---- objects
ob_butterfly_weed = bpy.data.objects.new('butterfly weed', me_cube_001)

# ---- transforms, parenting, visibility, modifiers, constraints
ob_butterfly_weed.location = (0.0, 0.0, 0.0)
ob_butterfly_weed.lineart.crease_threshold = 0.0

# ---- collection membership
col_collection.objects.link(ob_butterfly_weed)

# ---- scene / render settings (as saved in the file)
scene.frame_start = 1; scene.frame_end = 250; scene.frame_set(206)
scene.render.engine = 'BLENDER_EEVEE_NEXT'
scene.cycles.use_denoising = False
scene.cycles.samples = 128
scene.cycles.sampling_pattern = 'TABULATED_SOBOL'
scene.cycles.use_adaptive_sampling = False
scene.cycles.use_light_tree = False
scene.view_settings.view_transform = 'Standard'
bpy.context.view_layer.update()

# ---- added for rendering (the .blend has no active camera): camera
cam_auto = bpy.data.cameras.new('AutoCamera')
cam_auto.lens = 50.0
cam_auto.sensor_width = 36.0
cam_auto.clip_end = 1000.0
ob_auto_camera = bpy.data.objects.new('AutoCamera', cam_auto)
scene.collection.objects.link(ob_auto_camera)
ob_auto_camera.location = (2.2952, -2.66356, 2.42186)
ob_auto_camera.rotation_euler = (1.09748, -7.21219e-08, 0.694738)
scene.camera = ob_auto_camera
bpy.context.view_layer.update()
